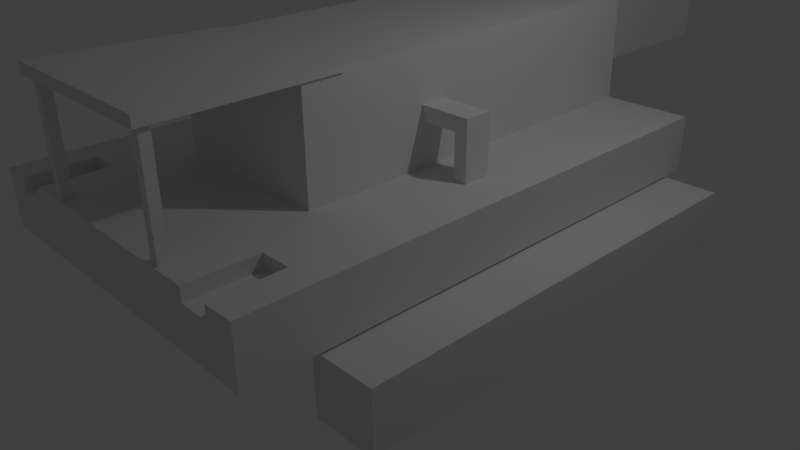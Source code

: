 # Source: DrillingRig.blend  (saved by Blender 2.73.0; exported with 4.5.12 LTS)
import bpy
from mathutils import Matrix  # noqa: F401  (used for matrix-valued properties, if any)

bpy.ops.wm.read_factory_settings(use_empty=True)
scene = bpy.context.scene
scene.name = 'Scene'

# ---- collections
col_collection_1 = bpy.data.collections.new('Collection 1'); scene.collection.children.link(col_collection_1)

# ---- materials (node trees are filled in below, after node groups)
mat_material = bpy.data.materials.new('Material')
mat_material.alpha_threshold = 0.0
mat_material.use_transparent_shadow = False
mat_material.roughness = 0.5
mat_material.line_color = (0.0, 0.0, 0.0, 1.0)

# ---- material node trees

# ---- world
world_world = bpy.data.worlds.new('World'); scene.world = world_world
world_world.color = (0.05088, 0.05088, 0.05088)
world_world.use_sun_shadow = False
world_world.sun_shadow_jitter_overblur = 0.0
world_world.cycles.sampling_method = 'MANUAL'
world_world.cycles.sample_map_resolution = 256

# ---- cameras
cam_camera = bpy.data.cameras.new('Camera')
cam_camera.clip_end = 100.0
cam_camera.lens = 35.0
cam_camera.sensor_width = 32.0
cam_camera.sensor_height = 18.0
cam_camera.ortho_scale = 7.314
cam_camera.dof.focus_distance = 0.0
cam_camera.dof.aperture_fstop = 128.0

# ---- lights
light_lamp = bpy.data.lights.new('Lamp', 'POINT')
light_lamp.transmission_factor = 0.0
light_lamp.cutoff_distance = 30.0
light_lamp.energy = 100.0
light_lamp.shadow_buffer_clip_start = 1.001
light_lamp.shadow_soft_size = 0.1
light_lamp.shadow_maximum_resolution = 0.006
light_lamp.use_absolute_resolution = True
light_lamp.cycles.use_multiple_importance_sampling = False

# ---- meshes
me_cube_001 = bpy.data.meshes.new('Cube.001')
me_cube_001.from_pydata([(1.0, 2.292, 3.721), (1.0, -0.5346, 3.721), (1.0, 2.292, 5.721), (1.0, -0.5346, 5.721), (-2.34e-20, 2.292, 5.721), (-2.34e-20, 2.292, 3.721), (-3.521e-16, -0.5346, 5.721), (-3.521e-16, -0.5346, 3.721), (3.983, -0.0615, 4.828), (3.983, 0.06346, 4.828), (0.8862, 0.06346, 4.828), (0.8862, -0.0615, 4.828), (3.983, -0.06149, 4.448), (3.983, 0.06348, 4.448), (0.8862, 0.06348, 4.448), (0.8862, -0.06149, 4.448), (3.583, -0.06135, 0.2872), (3.583, 0.06361, 0.2873), (3.983, 0.06361, 0.2873), (3.983, -0.06135, 0.2872), (3.583, 0.06346, 4.828), (3.583, 0.06348, 4.448), (3.583, -0.0615, 4.828), (3.583, -0.06149, 4.448), (3.22, 0.09194, 0.0289), (4.386, 0.09194, 0.0289), (3.22, 0.09022, -0.07404), (4.386, 0.09022, -0.07404), (3.22, 0.08509, -0.173), (4.386, 0.08509, -0.173), (3.22, 0.07677, -0.2643), (4.386, 0.07677, -0.2643), (3.22, 0.06557, -0.3442), (4.386, 0.06557, -0.3442), (3.22, 0.05192, -0.4099), (4.386, 0.05192, -0.4099), (3.22, 0.03635, -0.4586), (4.386, 0.03635, -0.4586), (3.22, 0.01945, -0.4887), (4.386, 0.01945, -0.4887), (3.22, 0.001871, -0.4988), (4.386, 0.001871, -0.4988), (3.22, -0.0157, -0.4887), (4.386, -0.0157, -0.4887), (3.22, -0.03261, -0.4587), (4.386, -0.03261, -0.4587), (3.22, -0.04818, -0.41), (4.386, -0.04818, -0.41), (3.22, -0.06184, -0.3444), (4.386, -0.06184, -0.3444), (3.22, -0.07304, -0.2644), (4.386, -0.07304, -0.2644), (3.22, -0.08137, -0.1732), (4.386, -0.08137, -0.1732), (3.22, -0.0865, -0.07424), (4.386, -0.0865, -0.07424), (3.22, -0.08824, 0.0287), (4.386, -0.08824, 0.0287), (3.22, -0.08651, 0.1316), (4.386, -0.08651, 0.1316), (3.22, -0.08138, 0.2306), (4.386, -0.08138, 0.2306), (3.22, -0.07306, 0.3219), (4.386, -0.07306, 0.3219), (3.22, -0.06186, 0.4018), (4.386, -0.06186, 0.4018), (3.22, -0.04821, 0.4675), (4.386, -0.04821, 0.4675), (3.22, -0.03264, 0.5162), (4.386, -0.03264, 0.5162), (3.22, -0.01574, 0.5463), (4.386, -0.01574, 0.5463), (3.22, 0.001837, 0.5564), (4.386, 0.001837, 0.5564), (3.22, 0.01941, 0.5463), (4.386, 0.01941, 0.5463), (3.22, 0.03631, 0.5163), (4.386, 0.03631, 0.5163), (3.22, 0.05189, 0.4676), (4.386, 0.05189, 0.4676), (3.22, 0.06555, 0.402), (4.386, 0.06555, 0.402), (3.22, 0.07675, 0.322), (4.386, 0.07675, 0.322), (3.22, 0.08508, 0.2308), (4.386, 0.08508, 0.2308), (3.22, 0.09021, 0.1318), (4.386, 0.09021, 0.1318)], [], [(4, 2, 0, 5), (2, 3, 1, 0), (7, 5, 0, 1), (3, 2, 4, 6), (3, 6, 7, 1), (21, 13, 18, 17), (9, 8, 12, 13), (20, 9, 13, 21), (22, 20, 10, 11), (22, 11, 15, 23), (11, 10, 14, 15), (16, 17, 18, 19), (10, 20, 21, 14), (8, 22, 23, 12), (8, 9, 20, 22), (23, 21, 17, 16), (15, 14, 21, 23), (13, 12, 19, 18), (12, 23, 16, 19), (24, 25, 27, 26), (26, 27, 29, 28), (28, 29, 31, 30), (30, 31, 33, 32), (32, 33, 35, 34), (34, 35, 37, 36), (36, 37, 39, 38), (38, 39, 41, 40), (40, 41, 43, 42), (42, 43, 45, 44), (44, 45, 47, 46), (46, 47, 49, 48), (48, 49, 51, 50), (50, 51, 53, 52), (52, 53, 55, 54), (54, 55, 57, 56), (56, 57, 59, 58), (58, 59, 61, 60), (60, 61, 63, 62), (62, 63, 65, 64), (64, 65, 67, 66), (66, 67, 69, 68), (68, 69, 71, 70), (70, 71, 73, 72), (72, 73, 75, 74), (74, 75, 77, 76), (76, 77, 79, 78), (78, 79, 81, 80), (80, 81, 83, 82), (82, 83, 85, 84), (27, 25, 87, 85, 83, 81, 79, 77, 75, 73, 71, 69, 67, 65, 63, 61, 59, 57, 55, 53, 51, 49, 47, 45, 43, 41, 39, 37, 35, 33, 31, 29), (86, 87, 25, 24), (84, 85, 87, 86), (24, 26, 28, 30, 32, 34, 36, 38, 40, 42, 44, 46, 48, 50, 52, 54, 56, 58, 60, 62, 64, 66, 68, 70, 72, 74, 76, 78, 80, 82, 84, 86)])
_uv = me_cube_001.uv_layers.new(name='UVMap')
_uv.uv.foreach_set('vector', [0.1211, 0.2668, 0.08164, 0.2668, 0.08164, 0.1869, 0.1211, 0.1869, 0.002624, 0.2998, 0.002624, 0.187, 0.08164, 0.1869, 0.08164, 0.2998, 0.2473, 0.2314, 0.2473, 0.1185, 0.2868, 0.1185, 0.2868, 0.2314, 0.2473, 0.1185, 0.2473, 0.005724, 0.2868, 0.005724, 0.2868, 0.1185, 0.125, 0.1869, 0.1645, 0.1869, 0.1645, 0.2668, 0.125, 0.2668, 0.2315, 0.0209, 0.2473, 0.0209, 0.2473, 0.1869, 0.2315, 0.1869, 0.2918, 0.187, 0.2868, 0.1869, 0.2868, 0.1718, 0.2918, 0.1718, 0.2315, 0.005724, 0.2473, 0.005724, 0.2473, 0.0209, 0.2315, 0.0209, 0.2967, 0.2794, 0.2918, 0.2794, 0.2918, 0.1718, 0.2967, 0.1718, 0.01843, 0.005724, 0.125, 0.005724, 0.125, 0.0209, 0.01843, 0.0209, 0.1743, 0.2487, 0.1694, 0.2487, 0.1694, 0.2335, 0.1743, 0.2335, 0.1694, 0.2495, 0.1645, 0.2495, 0.1645, 0.2335, 0.1694, 0.2335, 0.125, 0.005724, 0.2315, 0.005724, 0.2315, 0.0209, 0.125, 0.0209, 0.002624, 0.005724, 0.01843, 0.005724, 0.01843, 0.0209, 0.002624, 0.0209, 0.2967, 0.2954, 0.2918, 0.2954, 0.2918, 0.2794, 0.2967, 0.2794, 0.2967, 0.1718, 0.2918, 0.1718, 0.2918, 0.005729, 0.2967, 0.005724, 0.2918, 0.2946, 0.2868, 0.2946, 0.2868, 0.187, 0.2918, 0.187, 0.2918, 0.1718, 0.2868, 0.1718, 0.2868, 0.005724, 0.2918, 0.005729, 0.002624, 0.0209, 0.01843, 0.0209, 0.01843, 0.1869, 0.002624, 0.1869, 0.2258, 0.1869, 0.2258, 0.2335, 0.2217, 0.2335, 0.2217, 0.1869, 0.2217, 0.1869, 0.2217, 0.2335, 0.2178, 0.2335, 0.2178, 0.1869, 0.2178, 0.1869, 0.2178, 0.2335, 0.2142, 0.2335, 0.2142, 0.1869, 0.2142, 0.1869, 0.2142, 0.2335, 0.2111, 0.2335, 0.2111, 0.1869, 0.2111, 0.1869, 0.2111, 0.2335, 0.2085, 0.2335, 0.2085, 0.1869, 0.2085, 0.1869, 0.2085, 0.2335, 0.2065, 0.2335, 0.2065, 0.1869, 0.2065, 0.1869, 0.2065, 0.2335, 0.2054, 0.2335, 0.2054, 0.1869, 0.1236, 0.2335, 0.1236, 0.1869, 0.1243, 0.1869, 0.1243, 0.2335, 0.1243, 0.2335, 0.1243, 0.1869, 0.125, 0.1869, 0.125, 0.2335, 0.1645, 0.2335, 0.1645, 0.1869, 0.1657, 0.1869, 0.1657, 0.2335, 0.1657, 0.2335, 0.1657, 0.1869, 0.1676, 0.1869, 0.1676, 0.2335, 0.1676, 0.2335, 0.1676, 0.1869, 0.1702, 0.1869, 0.1702, 0.2335, 0.1702, 0.2335, 0.1702, 0.1869, 0.1733, 0.1869, 0.1733, 0.2335, 0.1733, 0.2335, 0.1733, 0.1869, 0.1769, 0.1869, 0.1769, 0.2335, 0.1769, 0.2335, 0.1769, 0.1869, 0.1808, 0.1869, 0.1808, 0.2335, 0.1808, 0.2335, 0.1808, 0.1869, 0.1849, 0.1869, 0.1849, 0.2335, 0.1849, 0.2335, 0.1849, 0.1869, 0.189, 0.1869, 0.189, 0.2335, 0.189, 0.2335, 0.189, 0.1869, 0.1929, 0.1869, 0.1929, 0.2335, 0.1929, 0.2335, 0.1929, 0.1869, 0.1965, 0.1869, 0.1965, 0.2335, 0.1965, 0.2335, 0.1965, 0.1869, 0.1997, 0.1869, 0.1997, 0.2335, 0.1997, 0.2335, 0.1997, 0.1869, 0.2022, 0.1869, 0.2022, 0.2335, 0.2022, 0.2335, 0.2022, 0.1869, 0.2042, 0.1869, 0.2042, 0.2335, 0.2042, 0.2335, 0.2042, 0.1869, 0.2054, 0.1869, 0.2054, 0.2335, 0.1225, 0.1869, 0.1225, 0.2335, 0.1218, 0.2335, 0.1218, 0.1869, 0.1218, 0.1869, 0.1218, 0.2335, 0.1211, 0.2335, 0.1211, 0.1869, 0.2463, 0.1869, 0.2463, 0.2335, 0.2451, 0.2335, 0.2451, 0.1869, 0.2451, 0.1869, 0.2451, 0.2335, 0.2431, 0.2335, 0.2431, 0.1869, 0.2431, 0.1869, 0.2431, 0.2335, 0.2405, 0.2335, 0.2405, 0.1869, 0.2405, 0.1869, 0.2405, 0.2335, 0.2374, 0.2335, 0.2374, 0.1869, 0.2374, 0.1869, 0.2374, 0.2335, 0.2338, 0.2335, 0.2338, 0.1869, 0.2615, 0.2484, 0.2615, 0.2525, 0.2614, 0.2566, 0.2611, 0.2605, 0.2607, 0.2642, 0.2603, 0.2674, 0.2597, 0.27, 0.259, 0.2719, 0.2583, 0.2731, 0.2576, 0.2735, 0.2569, 0.2731, 0.2563, 0.2719, 0.2557, 0.2699, 0.2552, 0.2673, 0.2548, 0.2641, 0.2546, 0.2604, 0.2544, 0.2565, 0.2544, 0.2524, 0.2546, 0.2483, 0.2548, 0.2443, 0.2552, 0.2407, 0.2557, 0.2375, 0.2563, 0.2349, 0.2569, 0.233, 0.2576, 0.2318, 0.2583, 0.2314, 0.259, 0.2318, 0.2597, 0.233, 0.2603, 0.235, 0.2607, 0.2376, 0.2611, 0.2408, 0.2614, 0.2444, 0.2299, 0.1869, 0.2299, 0.2335, 0.2258, 0.2335, 0.2258, 0.1869, 0.2338, 0.1869, 0.2338, 0.2335, 0.2299, 0.2335, 0.2299, 0.1869, 0.2544, 0.2524, 0.2544, 0.2565, 0.2543, 0.2604, 0.254, 0.2641, 0.2536, 0.2673, 0.2531, 0.2699, 0.2526, 0.2719, 0.2519, 0.2731, 0.2512, 0.2735, 0.2505, 0.2731, 0.2498, 0.2719, 0.2492, 0.27, 0.2486, 0.2674, 0.2481, 0.2642, 0.2477, 0.2605, 0.2474, 0.2566, 0.2473, 0.2525, 0.2473, 0.2484, 0.2474, 0.2444, 0.2477, 0.2408, 0.2481, 0.2376, 0.2486, 0.235, 0.2492, 0.233, 0.2498, 0.2318, 0.2505, 0.2314, 0.2512, 0.2318, 0.2519, 0.233, 0.2526, 0.2349, 0.2531, 0.2375, 0.2536, 0.2407, 0.254, 0.2443, 0.2543, 0.2483])
me_cube_001.use_remesh_preserve_volume = False
me_cube_001.use_remesh_preserve_attributes = False
me_cube_001.use_mirror_vertex_groups = False
me_cube_001.update()
me_cube = bpy.data.meshes.new('Cube')
me_cube.from_pydata([(0.3814, 1.221, 0.2718), (0.3814, -1.242, 0.2729), (0.3814, 1.221, 0.5335), (0.3814, -1.242, 0.5346), (0.3814, -0.631, 1.032), (0.3814, 1.221, 1.031), (0.3814, -0.6313, 0.2729), (0.3814, -0.6313, 0.5346), (0.7987, 1.221, 0.2718), (0.8005, -1.242, 0.2729), (0.7987, 1.221, 0.5335), (0.8005, -1.242, 0.5346), (0.7987, -0.6313, 0.2729), (0.7987, -0.6313, 0.5346), (0.3311, -1.231, 0.53), (0.3311, -1.186, 0.53), (0.3704, -1.186, 0.53), (0.3704, -1.231, 0.53), (0.3311, -1.231, 1.029), (0.3311, -1.186, 1.029), (0.3704, -1.186, 1.029), (0.3704, -1.231, 1.029), (0.3925, -0.4454, 1.013), (0.3987, -1.259, 1.013), (0.3925, -0.4454, 1.036), (0.3987, -1.259, 1.061), (0.7541, -0.9278, -0.01102), (0.7541, 1.119, -0.01102), (1.042, 1.119, -0.01102), (1.042, -0.9278, -0.01102), (0.7541, -0.9278, 0.2636), (0.7541, 1.119, 0.2636), (1.042, 1.119, 0.2636), (1.042, -0.9278, 0.2636), (0.0, -0.631, 1.032), (0.0, 1.221, 0.2718), (0.0, -1.242, 0.2729), (0.0, 1.221, 0.5335), (0.0, -1.242, 0.5346), (0.0, -0.6313, 0.2729), (0.0, -0.6313, 0.5346), (0.0, 1.221, 1.031), (0.0, -0.4454, 1.036), (0.0, -0.4454, 1.013), (0.0, -1.259, 1.061), (0.0, -1.259, 1.013), (0.5205, -0.6313, 0.5346), (0.6596, -0.6313, 0.5346), (0.5211, -1.242, 0.5346), (0.6608, -1.242, 0.5346), (0.6596, -0.6313, 0.2729), (0.5205, -0.6313, 0.2729), (0.6596, 1.221, 0.5335), (0.5205, 1.221, 0.5335), (0.5205, 1.221, 0.2718), (0.6596, 1.221, 0.2718), (0.5211, -1.242, 0.2729), (0.6608, -1.242, 0.2729), (0.5205, -0.9315, 0.5346), (0.6596, -0.9315, 0.5346), (0.5211, -1.242, 0.4717), (0.6608, -1.242, 0.4717), (0.5211, -0.9315, 0.4717), (0.6608, -0.9315, 0.4717), (0.5208, -0.9369, 0.5346), (0.6602, -0.9369, 0.5346)], [], [(40, 7, 4, 34), (47, 13, 10, 52), (47, 65, 49, 11, 13), (51, 6, 0, 54), (12, 13, 11, 9), (10, 13, 12, 8), (39, 35, 0, 6), (49, 61, 57, 9, 11), (55, 52, 10, 8), (57, 50, 12, 9), (7, 2, 5, 4), (18, 19, 15, 14), (19, 20, 16, 15), (20, 21, 17, 16), (21, 18, 14, 17), (14, 15, 16, 17), (21, 20, 19, 18), (42, 24, 22, 43), (24, 25, 23, 22), (45, 43, 22, 23), (30, 31, 27, 26), (31, 32, 28, 27), (32, 33, 29, 28), (33, 30, 26, 29), (26, 27, 28, 29), (33, 32, 31, 30), (25, 24, 42, 44), (25, 44, 45, 23), (2, 37, 41, 5), (7, 40, 38, 3), (6, 1, 36, 39), (2, 0, 35, 37), (1, 3, 38, 36), (4, 5, 41, 34), (1, 6, 51, 56), (56, 51, 50, 57), (0, 2, 53, 54), (54, 53, 52, 55), (3, 1, 56, 60, 48), (12, 50, 55, 8), (50, 51, 54, 55), (7, 3, 48, 64, 46), (7, 46, 53, 2), (46, 47, 52, 53), (47, 46, 58, 59), (57, 61, 60, 56), (60, 61, 63, 62), (59, 58, 62, 63), (48, 60, 62, 58, 64), (49, 65, 59, 63, 61)])
_uv = me_cube.uv_layers.new(name='UVMap')
_uv.uv.foreach_set('vector', [0.2083, 0.9787, 0.1661, 0.9787, 0.1661, 0.9203, 0.2083, 0.9203, 0.1353, 0.8487, 0.1199, 0.8487, 0.1199, 0.6316, 0.1353, 0.6316, 0.1353, 0.8487, 0.1352, 0.8845, 0.1352, 0.9203, 0.1197, 0.9203, 0.1199, 0.8487, 0.08876, 0.8487, 0.07337, 0.8487, 0.07337, 0.6316, 0.08876, 0.6316, 0.3345, 0.7032, 0.3056, 0.7032, 0.3056, 0.6316, 0.3345, 0.6316, 0.3056, 0.9203, 0.3056, 0.7032, 0.3345, 0.7032, 0.3345, 0.9203, 0.03117, 0.8487, 0.03117, 0.6316, 0.07337, 0.6316, 0.07337, 0.8487, 0.3635, 0.8387, 0.3565, 0.8387, 0.3345, 0.8387, 0.3345, 0.8223, 0.3635, 0.8223, 0.2923, 0.865, 0.2634, 0.865, 0.2634, 0.8487, 0.2923, 0.8487, 0.1043, 0.9203, 0.1041, 0.8487, 0.1195, 0.8487, 0.1197, 0.9203, 0.2634, 0.6316, 0.2634, 0.8487, 0.2083, 0.8487, 0.2083, 0.6316, 0.2923, 0.9072, 0.2974, 0.9072, 0.2974, 0.9658, 0.2923, 0.9658, 0.3345, 0.9162, 0.3389, 0.9162, 0.3389, 0.9747, 0.3345, 0.9747, 0.2974, 0.9072, 0.2923, 0.9072, 0.2923, 0.8487, 0.2974, 0.8487, 0.3389, 0.9162, 0.3432, 0.9162, 0.3432, 0.9747, 0.3389, 0.9747, 0.1202, 0.9257, 0.1202, 0.9203, 0.1245, 0.9203, 0.1245, 0.9257, 0.03117, 0.9257, 0.03117, 0.9203, 0.03551, 0.9203, 0.03551, 0.9257, 0.2974, 0.8943, 0.2974, 0.8487, 0.2999, 0.8487, 0.2999, 0.8943, 0.3031, 0.9441, 0.3003, 0.8487, 0.3056, 0.8487, 0.3056, 0.9441, 0.3345, 0.8223, 0.3345, 0.727, 0.3776, 0.727, 0.3782, 0.8223, 0.694, 0.694, 0.9881, 0.694, 0.9881, 0.9881, 0.694, 0.9881, 0.694, 0.694, 0.9881, 0.694, 0.9881, 0.9881, 0.694, 0.9881, 0.694, 0.694, 0.9881, 0.694, 0.9881, 0.9881, 0.694, 0.9881, 0.694, 0.694, 0.9881, 0.694, 0.9881, 0.9881, 0.694, 0.9881, 0.694, 0.694, 0.9881, 0.694, 0.9881, 0.9881, 0.694, 0.9881, 0.694, 0.694, 0.9881, 0.694, 0.9881, 0.9881, 0.694, 0.9881, 0.3782, 0.6316, 0.3776, 0.727, 0.3345, 0.727, 0.3345, 0.6316, 0.1315, 0.9666, 0.1315, 0.9203, 0.1367, 0.9203, 0.1367, 0.9666, 0.2634, 0.8976, 0.2634, 0.9423, 0.2083, 0.9423, 0.2083, 0.8976, 0.1661, 0.8487, 0.2083, 0.8487, 0.2083, 0.9203, 0.1661, 0.9203, 0.07337, 0.8487, 0.07337, 0.9203, 0.03117, 0.9203, 0.03117, 0.8487, 0.2634, 0.8976, 0.2923, 0.8976, 0.2923, 0.9423, 0.2634, 0.9423, 0.3345, 0.8715, 0.3635, 0.8715, 0.3635, 0.9162, 0.3345, 0.9162, 0.3056, 0.6316, 0.3056, 0.8487, 0.2634, 0.8487, 0.2634, 0.6316, 0.07337, 0.9203, 0.07337, 0.8487, 0.08876, 0.8487, 0.08882, 0.9203, 0.08882, 0.9203, 0.08876, 0.8487, 0.1041, 0.8487, 0.1043, 0.9203, 0.2923, 0.8976, 0.2634, 0.8976, 0.2634, 0.8813, 0.2923, 0.8813, 0.2923, 0.8813, 0.2634, 0.8813, 0.2634, 0.865, 0.2923, 0.865, 0.3635, 0.8715, 0.3345, 0.8715, 0.3345, 0.8551, 0.3565, 0.8551, 0.3635, 0.8551, 0.1195, 0.8487, 0.1041, 0.8487, 0.1041, 0.6316, 0.1195, 0.6316, 0.1041, 0.8487, 0.08876, 0.8487, 0.08876, 0.6316, 0.1041, 0.6316, 0.1661, 0.8487, 0.1661, 0.9203, 0.1506, 0.9203, 0.1507, 0.8845, 0.1507, 0.8487, 0.1661, 0.8487, 0.1507, 0.8487, 0.1507, 0.6316, 0.1661, 0.6316, 0.1507, 0.8487, 0.1353, 0.8487, 0.1353, 0.6316, 0.1507, 0.6316, 0.1353, 0.8487, 0.1507, 0.8487, 0.1507, 0.8839, 0.1353, 0.8839, 0.3345, 0.8387, 0.3565, 0.8387, 0.3565, 0.8551, 0.3345, 0.8551, 0.1506, 0.9203, 0.1661, 0.9203, 0.1661, 0.9568, 0.1506, 0.9568, 0.1245, 0.9366, 0.1245, 0.9203, 0.1315, 0.9204, 0.1315, 0.9368, 0.1437, 0.9568, 0.1367, 0.9568, 0.1367, 0.9203, 0.1437, 0.9203, 0.1437, 0.921, 0.1437, 0.9568, 0.1437, 0.921, 0.1437, 0.9203, 0.1506, 0.9203, 0.1506, 0.9568])
me_cube.materials.append(mat_material)
me_cube.use_remesh_preserve_volume = False
me_cube.use_remesh_preserve_attributes = False
me_cube.use_mirror_vertex_groups = False
me_cube.update()

# ---- objects
ob_arm = bpy.data.objects.new('Arm', me_cube_001)
ob_body = bpy.data.objects.new('Body', me_cube)
ob_lamp = bpy.data.objects.new('Lamp', light_lamp)
ob_camera = bpy.data.objects.new('Camera', cam_camera)

# ---- transforms, parenting, visibility, modifiers, constraints
ob_arm.location = (0.0, 0.0, 0.0)
ob_arm.rotation_euler = (-0.000192, -4.177e-20, -7.94e-23)
ob_arm.scale = (0.4315, 2.793, 0.4769)
ob_arm.lineart.crease_threshold = 0.0
_m = ob_arm.modifiers.new('Mirror', 'MIRROR')
ob_body.location = (-2.277e-17, -0.00812, 0.07163)
ob_body.scale = (2.793, 2.793, 2.793)
ob_body.lock_rotations_4d = False
ob_body.empty_display_type = 'ARROWS'
ob_body.lineart.crease_threshold = 0.0
_m = ob_body.modifiers.new('Mirror', 'MIRROR')
_m.use_clip = True
ob_lamp.location = (4.076, 1.005, 5.904)
ob_lamp.rotation_euler = (0.6503, 0.05522, 1.866)
ob_lamp.lock_rotations_4d = False
ob_lamp.empty_display_type = 'ARROWS'
ob_lamp.color = (0.0, 0.0, 0.0, 0.0)
ob_lamp.lineart.crease_threshold = 0.0
ob_camera.location = (7.481, -6.508, 5.344)
ob_camera.rotation_euler = (1.109, 0.01082, 0.8149)
ob_camera.lock_rotations_4d = False
ob_camera.empty_display_type = 'ARROWS'
ob_camera.color = (0.0, 0.0, 0.0, 0.0)
ob_camera.display_type = 'WIRE'
ob_camera.lineart.crease_threshold = 0.0

# ---- collection membership
col_collection_1.objects.link(ob_arm)
col_collection_1.objects.link(ob_body)
col_collection_1.objects.link(ob_lamp)
col_collection_1.objects.link(ob_camera)

# ---- scene / render settings (as saved in the file)
scene.camera = ob_camera
scene.frame_start = 1; scene.frame_end = 250; scene.frame_set(1)
scene.render.engine = 'BLENDER_EEVEE_NEXT'
scene.render.resolution_percentage = 50
scene.render.dither_intensity = 0.0
scene.cycles.use_denoising = False
scene.cycles.samples = 10
scene.cycles.sampling_pattern = 'TABULATED_SOBOL'
scene.cycles.light_sampling_threshold = 0.0
scene.cycles.use_adaptive_sampling = False
scene.cycles.use_light_tree = False
scene.cycles.blur_glossy = 0.0
scene.cycles.pixel_filter_type = 'GAUSSIAN'
scene.cycles.sample_clamp_indirect = 0.0
scene.view_settings.view_transform = 'Standard'
bpy.context.view_layer.update()
